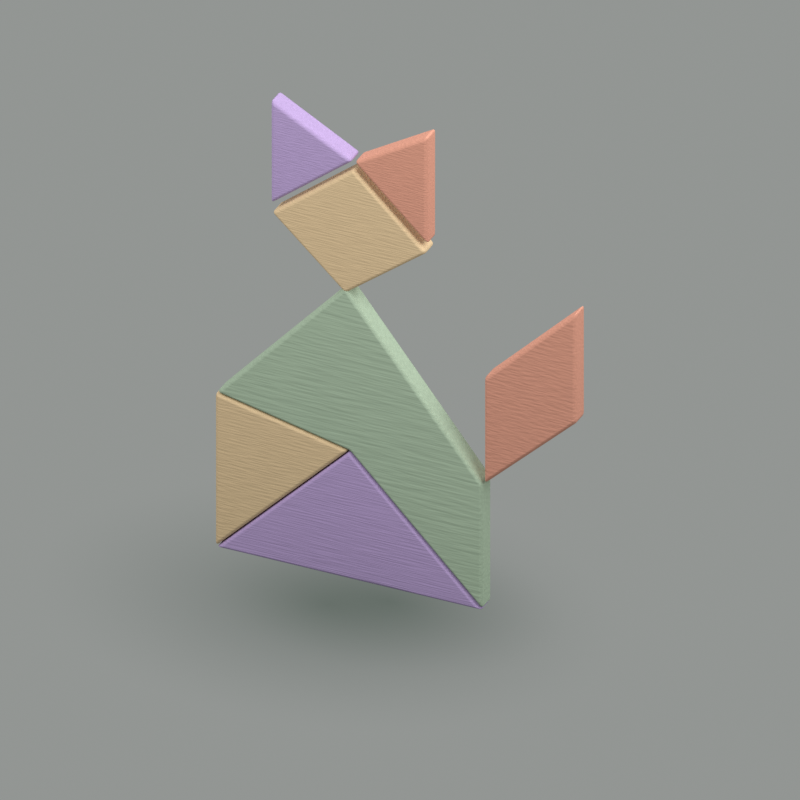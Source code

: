 # Source: m03.blend  (saved by Blender 5.2.45; exported with 4.5.12 LTS)
import bpy
from mathutils import Matrix  # noqa: F401  (used for matrix-valued properties, if any)

bpy.ops.wm.read_factory_settings(use_empty=True)
scene = bpy.context.scene
scene.name = 'Scene'

# ---- materials (node trees are filled in below, after node groups)
mat_lavender_wood = bpy.data.materials.new('lavender:wood')
mat_lavender_wood.diffuse_color = (0.4851, 0.3564, 0.6308, 1.0)
mat_wood_wood = bpy.data.materials.new('wood:wood')
mat_wood_wood.diffuse_color = (0.7379, 0.5457, 0.3278, 1.0)
mat_sage_wood = bpy.data.materials.new('sage:wood')
mat_sage_wood.diffuse_color = (0.4125, 0.521, 0.3864, 1.0)
mat_coral_wood = bpy.data.materials.new('coral:wood')
mat_coral_wood.diffuse_color = (0.7157, 0.3325, 0.2384, 1.0)
mat_broad_transparent_shadow = bpy.data.materials.new('Broad transparent shadow')
mat_dark_contact_shadow = bpy.data.materials.new('Dark contact shadow')

# ---- material node trees
mat_lavender_wood.use_nodes = True; mat_lavender_wood.node_tree.nodes.clear()
_N = mat_lavender_wood.node_tree.nodes; _L = mat_lavender_wood.node_tree.links
n0 = _N.new('ShaderNodeBsdfPrincipled'); n0.name = 'Principled BSDF'; n0.location = (-200, 100)
n0.inputs[2].default_value = 0.94
n0.inputs[10].default_value = 0.005
n0.inputs[13].default_value = 0.14
n1 = _N.new('ShaderNodeOutputMaterial'); n1.name = 'Material Output'; n1.location = (200, 100)
n2 = _N.new('ShaderNodeTexNoise'); n2.name = 'Noise Texture'; n2.location = (0, 0)
n2.width = 160
n2.inputs[2].default_value = 3.0
n3 = _N.new('ShaderNodeTexCoord'); n3.name = 'Texture Coordinate'; n3.location = (0, 0)
n4 = _N.new('ShaderNodeVectorMath'); n4.name = 'Vector Math'; n4.location = (0, 0)
n4.operation = 'MULTIPLY'
n4.inputs[1].default_value = (2.0, 28.0, 3.0)
n5 = _N.new('ShaderNodeValToRGB'); n5.name = 'Color Ramp'; n5.location = (0, 0)
while len(n5.color_ramp.elements) > 1: n5.color_ramp.elements.remove(n5.color_ramp.elements[-1])
n5.color_ramp.elements[0].position = 0.0; n5.color_ramp.elements[0].color = (0.4124, 0.3029, 0.5361, 1.0)
_e = n5.color_ramp.elements.new(1.0); _e.color = (0.524, 0.3849, 0.6812, 1.0)
n6 = _N.new('ShaderNodeBump'); n6.name = 'Bump'; n6.location = (0, 0)
n6.inputs[0].default_value = 0.24
n6.inputs[1].default_value = 0.012
_L.new(n0.outputs[0], n1.inputs[0])
_L.new(n3.outputs[0], n4.inputs[0])
_L.new(n4.outputs[0], n2.inputs[0])
_L.new(n2.outputs[0], n5.inputs[0])
_L.new(n5.outputs[0], n0.inputs[0])
_L.new(n2.outputs[0], n6.inputs[3])
_L.new(n6.outputs[0], n0.inputs[5])
n1.is_active_output = True
mat_wood_wood.use_nodes = True; mat_wood_wood.node_tree.nodes.clear()
_N = mat_wood_wood.node_tree.nodes; _L = mat_wood_wood.node_tree.links
n0 = _N.new('ShaderNodeBsdfPrincipled'); n0.name = 'Principled BSDF'; n0.location = (-200, 100)
n0.inputs[2].default_value = 0.94
n0.inputs[10].default_value = 0.005
n0.inputs[13].default_value = 0.14
n1 = _N.new('ShaderNodeOutputMaterial'); n1.name = 'Material Output'; n1.location = (200, 100)
n2 = _N.new('ShaderNodeTexNoise'); n2.name = 'Noise Texture'; n2.location = (0, 0)
n2.width = 160
n2.inputs[2].default_value = 3.0
n3 = _N.new('ShaderNodeTexCoord'); n3.name = 'Texture Coordinate'; n3.location = (0, 0)
n4 = _N.new('ShaderNodeVectorMath'); n4.name = 'Vector Math'; n4.location = (0, 0)
n4.operation = 'MULTIPLY'
n4.inputs[1].default_value = (2.0, 28.0, 3.0)
n5 = _N.new('ShaderNodeValToRGB'); n5.name = 'Color Ramp'; n5.location = (0, 0)
while len(n5.color_ramp.elements) > 1: n5.color_ramp.elements.remove(n5.color_ramp.elements[-1])
n5.color_ramp.elements[0].position = 0.0; n5.color_ramp.elements[0].color = (0.6272, 0.4639, 0.2786, 1.0)
_e = n5.color_ramp.elements.new(1.0); _e.color = (0.7969, 0.5894, 0.354, 1.0)
n6 = _N.new('ShaderNodeBump'); n6.name = 'Bump'; n6.location = (0, 0)
n6.inputs[0].default_value = 0.24
n6.inputs[1].default_value = 0.012
_L.new(n0.outputs[0], n1.inputs[0])
_L.new(n3.outputs[0], n4.inputs[0])
_L.new(n4.outputs[0], n2.inputs[0])
_L.new(n2.outputs[0], n5.inputs[0])
_L.new(n5.outputs[0], n0.inputs[0])
_L.new(n2.outputs[0], n6.inputs[3])
_L.new(n6.outputs[0], n0.inputs[5])
n1.is_active_output = True
mat_sage_wood.use_nodes = True; mat_sage_wood.node_tree.nodes.clear()
_N = mat_sage_wood.node_tree.nodes; _L = mat_sage_wood.node_tree.links
n0 = _N.new('ShaderNodeBsdfPrincipled'); n0.name = 'Principled BSDF'; n0.location = (-200, 100)
n0.inputs[2].default_value = 0.94
n0.inputs[10].default_value = 0.005
n0.inputs[13].default_value = 0.14
n1 = _N.new('ShaderNodeOutputMaterial'); n1.name = 'Material Output'; n1.location = (200, 100)
n2 = _N.new('ShaderNodeTexNoise'); n2.name = 'Noise Texture'; n2.location = (0, 0)
n2.width = 160
n2.inputs[2].default_value = 3.0
n3 = _N.new('ShaderNodeTexCoord'); n3.name = 'Texture Coordinate'; n3.location = (0, 0)
n4 = _N.new('ShaderNodeVectorMath'); n4.name = 'Vector Math'; n4.location = (0, 0)
n4.operation = 'MULTIPLY'
n4.inputs[1].default_value = (2.0, 28.0, 3.0)
n5 = _N.new('ShaderNodeValToRGB'); n5.name = 'Color Ramp'; n5.location = (0, 0)
while len(n5.color_ramp.elements) > 1: n5.color_ramp.elements.remove(n5.color_ramp.elements[-1])
n5.color_ramp.elements[0].position = 0.0; n5.color_ramp.elements[0].color = (0.3507, 0.4428, 0.3285, 1.0)
_e = n5.color_ramp.elements.new(1.0); _e.color = (0.4455, 0.5627, 0.4173, 1.0)
n6 = _N.new('ShaderNodeBump'); n6.name = 'Bump'; n6.location = (0, 0)
n6.inputs[0].default_value = 0.24
n6.inputs[1].default_value = 0.012
_L.new(n0.outputs[0], n1.inputs[0])
_L.new(n3.outputs[0], n4.inputs[0])
_L.new(n4.outputs[0], n2.inputs[0])
_L.new(n2.outputs[0], n5.inputs[0])
_L.new(n5.outputs[0], n0.inputs[0])
_L.new(n2.outputs[0], n6.inputs[3])
_L.new(n6.outputs[0], n0.inputs[5])
n1.is_active_output = True
mat_coral_wood.use_nodes = True; mat_coral_wood.node_tree.nodes.clear()
_N = mat_coral_wood.node_tree.nodes; _L = mat_coral_wood.node_tree.links
n0 = _N.new('ShaderNodeBsdfPrincipled'); n0.name = 'Principled BSDF'; n0.location = (-200, 100)
n0.inputs[2].default_value = 0.94
n0.inputs[10].default_value = 0.005
n0.inputs[13].default_value = 0.14
n1 = _N.new('ShaderNodeOutputMaterial'); n1.name = 'Material Output'; n1.location = (200, 100)
n2 = _N.new('ShaderNodeTexNoise'); n2.name = 'Noise Texture'; n2.location = (0, 0)
n2.width = 160
n2.inputs[2].default_value = 3.0
n3 = _N.new('ShaderNodeTexCoord'); n3.name = 'Texture Coordinate'; n3.location = (0, 0)
n4 = _N.new('ShaderNodeVectorMath'); n4.name = 'Vector Math'; n4.location = (0, 0)
n4.operation = 'MULTIPLY'
n4.inputs[1].default_value = (2.0, 28.0, 3.0)
n5 = _N.new('ShaderNodeValToRGB'); n5.name = 'Color Ramp'; n5.location = (0, 0)
while len(n5.color_ramp.elements) > 1: n5.color_ramp.elements.remove(n5.color_ramp.elements[-1])
n5.color_ramp.elements[0].position = 0.0; n5.color_ramp.elements[0].color = (0.6083, 0.2826, 0.2026, 1.0)
_e = n5.color_ramp.elements.new(1.0); _e.color = (0.7729, 0.359, 0.2575, 1.0)
n6 = _N.new('ShaderNodeBump'); n6.name = 'Bump'; n6.location = (0, 0)
n6.inputs[0].default_value = 0.24
n6.inputs[1].default_value = 0.012
_L.new(n0.outputs[0], n1.inputs[0])
_L.new(n3.outputs[0], n4.inputs[0])
_L.new(n4.outputs[0], n2.inputs[0])
_L.new(n2.outputs[0], n5.inputs[0])
_L.new(n5.outputs[0], n0.inputs[0])
_L.new(n2.outputs[0], n6.inputs[3])
_L.new(n6.outputs[0], n0.inputs[5])
n1.is_active_output = True
mat_broad_transparent_shadow.use_nodes = True; mat_broad_transparent_shadow.node_tree.nodes.clear()
_N = mat_broad_transparent_shadow.node_tree.nodes; _L = mat_broad_transparent_shadow.node_tree.links
n0 = _N.new('ShaderNodeTexCoord'); n0.name = 'Texture Coordinate'; n0.location = (0, 0)
n1 = _N.new('ShaderNodeVectorMath'); n1.name = 'Vector Math'; n1.location = (0, 0)
n1.operation = 'SUBTRACT'
n1.inputs[1].default_value = (0.5, 0.5, 0.0)
n2 = _N.new('ShaderNodeVectorMath'); n2.name = 'Vector Math.001'; n2.location = (0, 0)
n2.operation = 'SCALE'
n2.inputs[3].default_value = 2.0
n3 = _N.new('ShaderNodeVectorMath'); n3.name = 'Vector Math.002'; n3.location = (0, 0)
n3.operation = 'LENGTH'
n4 = _N.new('ShaderNodeMath'); n4.name = 'Math'; n4.location = (0, 0)
n4.operation = 'SUBTRACT'
n4.use_clamp = True
n4.inputs[0].default_value = 1.0
n5 = _N.new('ShaderNodeMath'); n5.name = 'Math.001'; n5.location = (0, 0)
n5.operation = 'POWER'
n5.inputs[1].default_value = 1.5
n6 = _N.new('ShaderNodeMath'); n6.name = 'Math.002'; n6.location = (0, 0)
n6.operation = 'MULTIPLY'
n6.inputs[1].default_value = 0.62
n7 = _N.new('ShaderNodeBsdfTransparent'); n7.name = 'Transparent BSDF'; n7.location = (0, 0)
n8 = _N.new('ShaderNodeEmission'); n8.name = 'Emission'; n8.location = (0, 0)
n8.inputs[0].default_value = (0.08, 0.11, 0.09, 1.0)
n9 = _N.new('ShaderNodeMixShader'); n9.name = 'Mix Shader'; n9.location = (0, 0)
n10 = _N.new('ShaderNodeOutputMaterial'); n10.name = 'Material Output'; n10.location = (0, 0)
_L.new(n0.outputs[2], n1.inputs[0])
_L.new(n1.outputs[0], n2.inputs[0])
_L.new(n2.outputs[0], n3.inputs[0])
_L.new(n3.outputs[1], n4.inputs[1])
_L.new(n4.outputs[0], n5.inputs[0])
_L.new(n5.outputs[0], n6.inputs[0])
_L.new(n6.outputs[0], n9.inputs[0])
_L.new(n7.outputs[0], n9.inputs[1])
_L.new(n8.outputs[0], n9.inputs[2])
_L.new(n9.outputs[0], n10.inputs[0])
n10.is_active_output = True
mat_dark_contact_shadow.use_nodes = True; mat_dark_contact_shadow.node_tree.nodes.clear()
_N = mat_dark_contact_shadow.node_tree.nodes; _L = mat_dark_contact_shadow.node_tree.links
n0 = _N.new('ShaderNodeTexCoord'); n0.name = 'Texture Coordinate'; n0.location = (0, 0)
n1 = _N.new('ShaderNodeVectorMath'); n1.name = 'Vector Math'; n1.location = (0, 0)
n1.operation = 'SUBTRACT'
n1.inputs[1].default_value = (0.5, 0.5, 0.0)
n2 = _N.new('ShaderNodeVectorMath'); n2.name = 'Vector Math.001'; n2.location = (0, 0)
n2.operation = 'SCALE'
n2.inputs[3].default_value = 2.0
n3 = _N.new('ShaderNodeVectorMath'); n3.name = 'Vector Math.002'; n3.location = (0, 0)
n3.operation = 'LENGTH'
n4 = _N.new('ShaderNodeMath'); n4.name = 'Math'; n4.location = (0, 0)
n4.operation = 'SUBTRACT'
n4.use_clamp = True
n4.inputs[0].default_value = 1.0
n5 = _N.new('ShaderNodeMath'); n5.name = 'Math.001'; n5.location = (0, 0)
n5.operation = 'POWER'
n5.inputs[1].default_value = 1.5
n6 = _N.new('ShaderNodeMath'); n6.name = 'Math.002'; n6.location = (0, 0)
n6.operation = 'MULTIPLY'
n6.inputs[1].default_value = 0.58
n7 = _N.new('ShaderNodeBsdfTransparent'); n7.name = 'Transparent BSDF'; n7.location = (0, 0)
n8 = _N.new('ShaderNodeEmission'); n8.name = 'Emission'; n8.location = (0, 0)
n8.inputs[0].default_value = (0.08, 0.11, 0.09, 1.0)
n9 = _N.new('ShaderNodeMixShader'); n9.name = 'Mix Shader'; n9.location = (0, 0)
n10 = _N.new('ShaderNodeOutputMaterial'); n10.name = 'Material Output'; n10.location = (0, 0)
_L.new(n0.outputs[2], n1.inputs[0])
_L.new(n1.outputs[0], n2.inputs[0])
_L.new(n2.outputs[0], n3.inputs[0])
_L.new(n3.outputs[1], n4.inputs[1])
_L.new(n4.outputs[0], n5.inputs[0])
_L.new(n5.outputs[0], n6.inputs[0])
_L.new(n6.outputs[0], n9.inputs[0])
_L.new(n7.outputs[0], n9.inputs[1])
_L.new(n8.outputs[0], n9.inputs[2])
_L.new(n9.outputs[0], n10.inputs[0])
n10.is_active_output = True

# ---- world
world_soft_warm_studio = bpy.data.worlds.new('Soft warm studio'); scene.world = world_soft_warm_studio
world_soft_warm_studio.use_nodes = True; world_soft_warm_studio.node_tree.nodes.clear()
_N = world_soft_warm_studio.node_tree.nodes; _L = world_soft_warm_studio.node_tree.links
n0 = _N.new('ShaderNodeBackground'); n0.name = 'Background'; n0.location = (-200, 100)
n0.inputs[0].default_value = (0.83, 0.87, 0.84, 1.0)
n0.inputs[1].default_value = 0.35
n1 = _N.new('ShaderNodeOutputWorld'); n1.name = 'World Output'; n1.location = (200, 100)
_L.new(n0.outputs[0], n1.inputs[0])
n1.is_active_output = True

# ---- cameras
cam_camera = bpy.data.cameras.new('Camera')
cam_camera.type = 'ORTHO'
cam_camera.ortho_scale = 3.05

# ---- lights
light_area = bpy.data.lights.new('Area', 'AREA')
light_area.energy = 330.0
light_area.shape = 'DISK'
light_area.size = 4.0
light_area.size_y = 1.0
light_area_001 = bpy.data.lights.new('Area.001', 'AREA')
light_area_001.energy = 210.0
light_area_001.shape = 'DISK'
light_area_001.size = 3.0
light_area_001.size_y = 1.0
light_area_002 = bpy.data.lights.new('Area.002', 'AREA')
light_area_002.energy = 150.0
light_area_002.shape = 'DISK'
light_area_002.size = 3.0
light_area_002.size_y = 1.0

# ---- meshes
me_tangram_cat_piece = bpy.data.meshes.new('Tangram cat piece')
me_tangram_cat_piece.from_pydata([(-0.6435, -0.6978, 0.04), (0.6435, -0.6978, 0.04), (0.0, -0.0444, 0.04), (-0.6435, -0.6978, 0.14), (0.6435, -0.6978, 0.14), (0.0, -0.0444, 0.14)], [], [(2, 1, 0), (3, 4, 5), (0, 1, 4, 3), (1, 2, 5, 4), (2, 0, 3, 5)])
me_tangram_cat_piece.materials.append(mat_lavender_wood)
me_tangram_cat_piece.update()
me_tangram_cat_piece_001 = bpy.data.meshes.new('Tangram cat piece.001')
me_tangram_cat_piece_001.from_pydata([(-0.6478, -0.6951, 0.04), (-0.6478, 0.09687, 0.04), (-0.004333, -0.04173, 0.04), (-0.6478, -0.6951, 0.14), (-0.6478, 0.09687, 0.14), (-0.004333, -0.04173, 0.14)], [], [(2, 1, 0), (3, 4, 5), (0, 1, 4, 3), (1, 2, 5, 4), (2, 0, 3, 5)])
me_tangram_cat_piece_001.materials.append(mat_wood_wood)
me_tangram_cat_piece_001.update()
me_tangram_cat_piece_002 = bpy.data.meshes.new('Tangram cat piece.002')
me_tangram_cat_piece_002.from_pydata([(-0.6422, 0.09922, 0.04), (-0.01854, 0.7922, 0.04), (0.6448, -0.04928, 0.04), (0.6448, -0.6928, 0.04), (0.00126, -0.03938, 0.04), (-0.6422, 0.09922, 0.14), (-0.01854, 0.7922, 0.14), (0.6448, -0.04928, 0.14), (0.6448, -0.6928, 0.14), (0.00126, -0.03938, 0.14)], [], [(4, 3, 2, 1, 0), (5, 6, 7, 8, 9), (0, 1, 6, 5), (1, 2, 7, 6), (2, 3, 8, 7), (3, 4, 9, 8), (4, 0, 5, 9)])
me_tangram_cat_piece_002.materials.append(mat_sage_wood)
me_tangram_cat_piece_002.update()
me_tangram_cat_piece_003 = bpy.data.meshes.new('Tangram cat piece.003')
me_tangram_cat_piece_003.from_pydata([(-0.0198, 0.7632, 0.04), (-0.3762, 1.09, 0.04), (0.0198, 1.407, 0.04), (0.3762, 1.07, 0.04), (-0.0198, 0.7632, 0.14), (-0.3762, 1.09, 0.14), (0.0198, 1.407, 0.14), (0.3762, 1.07, 0.14)], [], [(3, 2, 1, 0), (4, 5, 6, 7), (0, 1, 5, 4), (1, 2, 6, 5), (2, 3, 7, 6), (3, 0, 4, 7)])
me_tangram_cat_piece_003.materials.append(mat_wood_wood)
me_tangram_cat_piece_003.update()
me_tangram_cat_piece_004 = bpy.data.meshes.new('Tangram cat piece.004')
me_tangram_cat_piece_004.from_pydata([(-0.3787, 1.133, 0.04), (-0.3787, 1.667, 0.04), (0.01733, 1.45, 0.04), (-0.3787, 1.133, 0.14), (-0.3787, 1.667, 0.14), (0.01733, 1.45, 0.14)], [], [(2, 1, 0), (3, 4, 5), (0, 1, 4, 3), (1, 2, 5, 4), (2, 0, 3, 5)])
me_tangram_cat_piece_004.materials.append(mat_lavender_wood)
me_tangram_cat_piece_004.update()
me_tangram_cat_piece_005 = bpy.data.meshes.new('Tangram cat piece.005')
me_tangram_cat_piece_005.from_pydata([(0.0224, 1.45, 0.04), (0.3788, 1.667, 0.04), (0.3788, 1.113, 0.04), (0.0224, 1.45, 0.14), (0.3788, 1.667, 0.14), (0.3788, 1.113, 0.14)], [], [(2, 1, 0), (3, 4, 5), (0, 1, 4, 3), (1, 2, 5, 4), (2, 0, 3, 5)])
me_tangram_cat_piece_005.materials.append(mat_coral_wood)
me_tangram_cat_piece_005.update()
me_tangram_cat_piece_006 = bpy.data.meshes.new('Tangram cat piece.006')
me_tangram_cat_piece_006.from_pydata([(0.6522, -0.04505, 0.04), (0.6522, 0.4994, 0.04), (1.098, 0.9449, 0.04), (1.098, 0.3806, 0.04), (0.6522, -0.04505, 0.14), (0.6522, 0.4994, 0.14), (1.098, 0.9449, 0.14), (1.098, 0.3806, 0.14)], [], [(3, 2, 1, 0), (4, 5, 6, 7), (0, 1, 5, 4), (1, 2, 6, 5), (2, 3, 7, 6), (3, 0, 4, 7)])
me_tangram_cat_piece_006.materials.append(mat_coral_wood)
me_tangram_cat_piece_006.update()
me_plane = bpy.data.meshes.new('Plane')
me_plane.from_pydata([(-1.0, -1.0, 0.0), (1.0, -1.0, 0.0), (-1.0, 1.0, 0.0), (1.0, 1.0, 0.0)], [], [(0, 1, 3, 2)])
_uv = me_plane.uv_layers.new(name='UVMap')
_uv.uv.foreach_set('vector', [0.0, 0.0, 1.0, 0.0, 1.0, 1.0, 0.0, 1.0])
me_plane.materials.append(mat_broad_transparent_shadow)
me_plane.update()
me_plane_001 = bpy.data.meshes.new('Plane.001')
me_plane_001.from_pydata([(-1.0, -1.0, 0.0), (1.0, -1.0, 0.0), (-1.0, 1.0, 0.0), (1.0, 1.0, 0.0)], [], [(0, 1, 3, 2)])
_uv = me_plane_001.uv_layers.new(name='UVMap')
_uv.uv.foreach_set('vector', [0.0, 0.0, 1.0, 0.0, 1.0, 1.0, 0.0, 1.0])
me_plane_001.materials.append(mat_dark_contact_shadow)
me_plane_001.update()

# ---- objects
ob_tangram_cat_piece = bpy.data.objects.new('Tangram cat piece', me_tangram_cat_piece)
ob_tangram_cat_piece_001 = bpy.data.objects.new('Tangram cat piece.001', me_tangram_cat_piece_001)
ob_tangram_cat_piece_002 = bpy.data.objects.new('Tangram cat piece.002', me_tangram_cat_piece_002)
ob_tangram_cat_piece_003 = bpy.data.objects.new('Tangram cat piece.003', me_tangram_cat_piece_003)
ob_tangram_cat_piece_004 = bpy.data.objects.new('Tangram cat piece.004', me_tangram_cat_piece_004)
ob_tangram_cat_piece_005 = bpy.data.objects.new('Tangram cat piece.005', me_tangram_cat_piece_005)
ob_tangram_cat_piece_006 = bpy.data.objects.new('Tangram cat piece.006', me_tangram_cat_piece_006)
ob_standing_tangram_cat = bpy.data.objects.new('Standing tangram cat', None)
ob_asset_placement = bpy.data.objects.new('Asset placement', None)
ob_camera = bpy.data.objects.new('Camera', cam_camera)
ob_area = bpy.data.objects.new('Area', light_area)
ob_area_001 = bpy.data.objects.new('Area.001', light_area_001)
ob_area_002 = bpy.data.objects.new('Area.002', light_area_002)
ob_broad_transparent_shadow = bpy.data.objects.new('Broad transparent shadow', me_plane)
ob_dark_contact_shadow = bpy.data.objects.new('Dark contact shadow', me_plane_001)

# ---- transforms, parenting, visibility, modifiers, constraints
ob_tangram_cat_piece.parent = ob_standing_tangram_cat
ob_tangram_cat_piece.location = (0.0, 0.0, 0.0)
_m = ob_tangram_cat_piece.modifiers.new('Hand rounded edges', 'BEVEL')
_m.width = 0.018
_m.width_pct = 0.018
_m.segments = 3
_m = ob_tangram_cat_piece.modifiers.new('Normals', 'WEIGHTED_NORMAL')
ob_tangram_cat_piece_001.parent = ob_standing_tangram_cat
ob_tangram_cat_piece_001.location = (0.0, 0.0, 0.0)
_m = ob_tangram_cat_piece_001.modifiers.new('Hand rounded edges', 'BEVEL')
_m.width = 0.018
_m.width_pct = 0.018
_m.segments = 3
_m = ob_tangram_cat_piece_001.modifiers.new('Normals', 'WEIGHTED_NORMAL')
ob_tangram_cat_piece_002.parent = ob_standing_tangram_cat
ob_tangram_cat_piece_002.location = (0.0, 0.0, 0.0)
_m = ob_tangram_cat_piece_002.modifiers.new('Hand rounded edges', 'BEVEL')
_m.width = 0.018
_m.width_pct = 0.018
_m.segments = 3
_m = ob_tangram_cat_piece_002.modifiers.new('Normals', 'WEIGHTED_NORMAL')
ob_tangram_cat_piece_003.parent = ob_standing_tangram_cat
ob_tangram_cat_piece_003.location = (0.0, 0.0, 0.0)
_m = ob_tangram_cat_piece_003.modifiers.new('Hand rounded edges', 'BEVEL')
_m.width = 0.018
_m.width_pct = 0.018
_m.segments = 3
_m = ob_tangram_cat_piece_003.modifiers.new('Normals', 'WEIGHTED_NORMAL')
ob_tangram_cat_piece_004.parent = ob_standing_tangram_cat
ob_tangram_cat_piece_004.location = (0.0, 0.0, 0.0)
_m = ob_tangram_cat_piece_004.modifiers.new('Hand rounded edges', 'BEVEL')
_m.width = 0.018
_m.width_pct = 0.018
_m.segments = 3
_m = ob_tangram_cat_piece_004.modifiers.new('Normals', 'WEIGHTED_NORMAL')
ob_tangram_cat_piece_005.parent = ob_standing_tangram_cat
ob_tangram_cat_piece_005.location = (0.0, 0.0, 0.0)
_m = ob_tangram_cat_piece_005.modifiers.new('Hand rounded edges', 'BEVEL')
_m.width = 0.018
_m.width_pct = 0.018
_m.segments = 3
_m = ob_tangram_cat_piece_005.modifiers.new('Normals', 'WEIGHTED_NORMAL')
ob_tangram_cat_piece_006.parent = ob_standing_tangram_cat
ob_tangram_cat_piece_006.location = (0.0, 0.0, 0.0)
_m = ob_tangram_cat_piece_006.modifiers.new('Hand rounded edges', 'BEVEL')
_m.width = 0.018
_m.width_pct = 0.018
_m.segments = 3
_m = ob_tangram_cat_piece_006.modifiers.new('Normals', 'WEIGHTED_NORMAL')
ob_standing_tangram_cat.parent = ob_asset_placement
ob_standing_tangram_cat.location = (0.0, 0.0, 0.72)
ob_standing_tangram_cat.rotation_euler = (1.571, 0.0, 0.0)
ob_asset_placement.location = (-0.1955, 0.0782, 0.01571)
ob_asset_placement.scale = (0.8689, 0.8689, 0.8689)
ob_camera.location = (3.0, -6.5, 5.2)
ob_camera.rotation_euler = (1.026, 1.638e-08, 0.4324)
ob_area.location = (-3.0, -4.0, 7.0)
ob_area.rotation_euler = (0.6835, 2.527e-08, -0.6435)
ob_area_001.location = (4.0, -1.0, 5.0)
ob_area_001.rotation_euler = (0.7835, 1.509e-08, 1.326)
ob_area_002.location = (1.0, 4.0, 6.0)
ob_area_002.rotation_euler = (0.6762, -7.072e-08, 2.897)
ob_broad_transparent_shadow.location = (-0.23, -0.16, -0.018)
ob_broad_transparent_shadow.scale = (1.18, 0.9, 1.0)
ob_dark_contact_shadow.location = (-0.02, -0.05, -0.014)
ob_dark_contact_shadow.scale = (0.73, 0.52, 1.0)

# ---- collection membership
scene.collection.objects.link(ob_tangram_cat_piece)
scene.collection.objects.link(ob_tangram_cat_piece_001)
scene.collection.objects.link(ob_tangram_cat_piece_002)
scene.collection.objects.link(ob_tangram_cat_piece_003)
scene.collection.objects.link(ob_tangram_cat_piece_004)
scene.collection.objects.link(ob_tangram_cat_piece_005)
scene.collection.objects.link(ob_tangram_cat_piece_006)
scene.collection.objects.link(ob_standing_tangram_cat)
scene.collection.objects.link(ob_asset_placement)
scene.collection.objects.link(ob_camera)
scene.collection.objects.link(ob_area)
scene.collection.objects.link(ob_area_001)
scene.collection.objects.link(ob_area_002)
scene.collection.objects.link(ob_broad_transparent_shadow)
scene.collection.objects.link(ob_dark_contact_shadow)

# ---- scene / render settings (as saved in the file)
scene.camera = ob_camera
scene.frame_start = 1; scene.frame_end = 250; scene.frame_set(1)
scene.render.engine = 'CYCLES'
scene.render.resolution_x = 640
scene.render.resolution_y = 640
scene.render.film_transparent = True
scene.render.bake_bias = 0.0
scene.render.bake_samples = 0
scene.render.compositor_device = 'GPU'
scene.cycles.samples = 48
scene.eevee.use_volume_custom_range = False
scene.eevee.fast_gi_thickness_near = 0.1
scene.eevee.fast_gi_thickness_far = 0.0
scene.eevee.ray_tracing_options.screen_trace_thickness = 0.1
scene.view_settings.view_transform = 'Standard'
bpy.context.view_layer.update()
